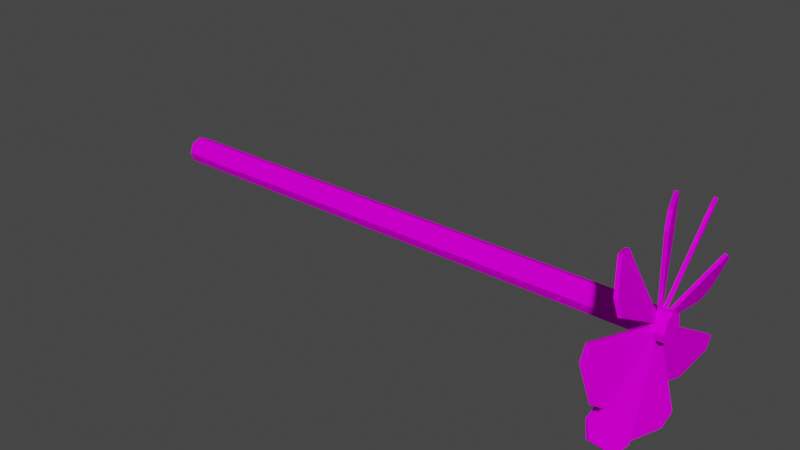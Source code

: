 # Source: ventilator.blend  (saved by Blender 2.90.8; exported with 4.5.12 LTS)
import bpy
from mathutils import Matrix  # noqa: F401  (used for matrix-valued properties, if any)

bpy.ops.wm.read_factory_settings(use_empty=True)
scene = bpy.context.scene
scene.name = 'Scene'

# ---- collections
col_collection = bpy.data.collections.new('Collection'); scene.collection.children.link(col_collection)

# ---- images (referenced by path relative to the original .blend; pixels are not part of the script)
import os
ASSET_DIR = os.environ.get("B2B_ASSET_DIR", "")  # directory of the original .blend (textures are referenced by path, not embedded)
HERE = os.path.dirname(os.path.abspath(__file__))  # packed textures are extracted next to this script under _unpacked/

def load_image(name, relpath, width, height, colorspace="sRGB"):
    """Load a texture the original file referenced (path relative to the .blend, or extracted next to this script)."""
    p = next((c for c in (os.path.join(HERE, relpath), os.path.join(ASSET_DIR, relpath)) if relpath and os.path.exists(c)), "")
    if p:
        img = bpy.data.images.load(p, check_existing=True)
        img.name = name
    else:  # same state as the original file: an image datablock whose file is absent (Cycles renders it pink)
        img = bpy.data.images.new(name, width, height)
        img.source = "FILE"
        img.filepath = "//" + (relpath or name)
    img.colorspace_settings.name = colorspace
    return img
img_dirtymetal_jpg_001 = load_image('dirtymetal.jpg.001', 'dirtymetal.jpg', 1024, 1024, 'sRGB')

# ---- materials (node trees are filled in below, after node groups)
mat_drawnmesh0 = bpy.data.materials.new('drawnmesh0')
mat_drawnmesh0.use_transparent_shadow = False
mat_drawnmesh0.diffuse_color = (0.7529, 0.7529, 0.7529, 1.0)
mat_drawnmesh0.roughness = 0.7892
mat_drawnmesh0.specular_intensity = 0.0

# ---- material node trees
mat_drawnmesh0.use_nodes = True; mat_drawnmesh0.node_tree.nodes.clear()
_N = mat_drawnmesh0.node_tree.nodes; _L = mat_drawnmesh0.node_tree.links
n0 = _N.new('ShaderNodeBsdfPrincipled'); n0.name = 'Principled BSDF'; n0.location = (10, 300)
n0.distribution = 'GGX'
n0.subsurface_method = 'BURLEY'
n0.inputs[2].default_value = 0.7892
n0.inputs[3].default_value = 1.45
n0.inputs[13].default_value = 0.0
n0.inputs[27].default_value = (0.0, 0.0, 0.0, 1.0)
n0.inputs[28].default_value = 1.0
n1 = _N.new('ShaderNodeOutputMaterial'); n1.name = 'Material Output'; n1.location = (300, 300)
n2 = _N.new('ShaderNodeTexImage'); n2.name = 'Image Texture'; n2.location = (-300, 600)
n2.image = img_dirtymetal_jpg_001
_L.new(n0.outputs[0], n1.inputs[0])
_L.new(n2.outputs[0], n0.inputs[0])
n1.is_active_output = True

# ---- world
world_world = bpy.data.worlds.new('World'); scene.world = world_world
world_world.use_nodes = True; world_world.node_tree.nodes.clear()
_N = world_world.node_tree.nodes; _L = world_world.node_tree.links
n0 = _N.new('ShaderNodeOutputWorld'); n0.name = 'World Output'; n0.location = (300, 300)
n1 = _N.new('ShaderNodeBackground'); n1.name = 'Background'; n1.location = (10, 300)
n1.inputs[0].default_value = (0.05088, 0.05088, 0.05088, 1.0)
_L.new(n1.outputs[0], n0.inputs[0])
n0.is_active_output = True
world_world.color = (0.05088, 0.05088, 0.05088)
world_world.use_sun_shadow = False
world_world.sun_shadow_jitter_overblur = 0.0

# ---- meshes
me_fan_opt = bpy.data.meshes.new('fan_opt')
me_fan_opt.from_pydata([(-656.0, -11.31, 11.31), (-656.0, -11.31, -11.31), (-656.0, -16.0, 0.0), (-656.0, -6.104e-05, 16.0), (-656.0, 11.31, 11.31), (-656.0, 16.0, 0.0), (-656.0, 11.31, -11.31), (-656.0, -6.104e-05, -16.0), (0.0, 16.0, 0.0), (0.0, -6.104e-05, -16.0), (0.0, 11.31, -11.31), (0.0, 11.31, 11.31), (0.0, -6.104e-05, 16.0), (0.0, -11.31, 11.31), (0.0, -16.0, 0.0), (0.0, -11.31, -11.31), (-26.82, -112.0, 29.39), (-9.039, -128.0, -19.48), (-22.72, -128.0, 18.11), (-17.25, -12.0, 3.075), (-14.51, -12.0, -4.443), (-4.935, -112.0, -30.75), (-13.49, -12.0, 4.443), (-1.176, -112.0, -29.39), (-10.75, -12.0, -3.075), (-23.07, -112.0, 30.75), (-18.96, -128.0, 19.48), (-5.28, -128.0, -18.11), (-26.82, 112.0, -29.39), (-9.039, 128.0, 19.48), (-22.72, 128.0, -18.11), (-17.25, 12.0, -3.075), (-14.51, 12.0, 4.443), (-4.935, 112.0, 30.75), (-13.49, 12.0, -4.443), (-1.176, 112.0, 29.39), (-10.75, 12.0, 3.075), (-23.07, 112.0, -30.75), (-18.96, 128.0, -19.48), (-5.28, 128.0, 18.11), (-26.82, 29.39, 112.0), (-9.039, -19.48, 128.0), (-22.72, 18.11, 128.0), (-17.25, 3.075, 12.0), (-14.51, -4.443, 12.0), (-4.935, -30.75, 112.0), (-13.49, 4.443, 12.0), (-1.176, -29.39, 112.0), (-10.75, -3.075, 12.0), (-23.07, 30.75, 112.0), (-18.96, 19.48, 128.0), (-5.28, -18.11, 128.0), (-26.82, -29.39, -112.0), (-9.039, 19.48, -128.0), (-22.72, -18.11, -128.0), (-17.25, -3.075, -12.0), (-14.51, 4.443, -12.0), (-4.935, 30.75, -112.0), (-13.49, -4.443, -12.0), (-1.176, 29.39, -112.0), (-10.75, 3.075, -12.0), (-23.07, -30.75, -112.0), (-18.96, -19.48, -128.0), (-5.28, 18.11, -128.0), (-26.82, -58.42, 99.98), (-9.039, -104.3, 76.74), (-22.72, -77.7, 103.3), (-17.25, -6.311, 10.66), (-14.51, -11.63, 5.344), (-4.935, -100.9, 57.45), (-13.49, -5.344, 11.63), (-1.176, -99.98, 58.42), (-10.75, -10.66, 6.311), (-23.07, -57.45, 100.9), (-18.96, -76.74, 104.3), (-5.28, -103.3, 77.7), (-26.82, 58.42, -99.98), (-9.039, 104.3, -76.74), (-22.72, 77.7, -103.3), (-17.25, 6.311, -10.66), (-14.51, 11.63, -5.344), (-4.935, 100.9, -57.45), (-13.49, 5.344, -11.63), (-1.176, 99.98, -58.42), (-10.75, 10.66, -6.311), (-23.07, 57.45, -100.9), (-18.96, 76.74, -104.3), (-5.28, 103.3, -77.7), (-26.82, 99.98, 58.42), (-9.039, 76.74, 104.3), (-22.72, 103.3, 77.7), (-17.25, 10.66, 6.311), (-14.51, 5.344, 11.63), (-4.935, 57.45, 100.9), (-13.49, 11.63, 5.344), (-1.176, 58.42, 99.98), (-10.75, 6.311, 10.66), (-23.07, 100.9, 57.45), (-18.96, 104.3, 76.74), (-5.28, 77.7, 103.3), (-26.82, -99.98, -58.42), (-9.039, -76.74, -104.3), (-22.72, -103.3, -77.7), (-17.25, -10.66, -6.311), (-14.51, -5.344, -11.63), (-4.935, -57.45, -100.9), (-13.49, -11.63, -5.344), (-1.176, -58.42, -99.98), (-10.75, -6.311, -10.66), (-23.07, -100.9, -57.45), (-18.96, -104.3, -76.74), (-5.28, -77.7, -103.3)], [], [(0, 1, 2), (3, 1, 0), (4, 1, 3), (5, 1, 4), (6, 1, 5), (7, 1, 6), (8, 9, 10), (11, 9, 8), (12, 9, 11), (13, 9, 12), (14, 9, 13), (15, 9, 14), (10, 7, 6), (9, 7, 10), (8, 6, 5), (10, 6, 8), (11, 5, 4), (8, 5, 11), (12, 4, 3), (11, 4, 12), (13, 3, 0), (12, 3, 13), (14, 0, 2), (13, 0, 14), (15, 2, 1), (14, 2, 15), (9, 1, 7), (15, 1, 9), (16, 17, 18), (19, 17, 16), (20, 17, 19), (21, 17, 20), (22, 23, 24), (25, 23, 22), (26, 23, 25), (27, 23, 26), (24, 21, 20), (23, 21, 24), (22, 20, 19), (24, 20, 22), (25, 19, 16), (22, 19, 25), (26, 16, 18), (25, 16, 26), (27, 18, 17), (26, 18, 27), (23, 17, 21), (27, 17, 23), (28, 29, 30), (31, 29, 28), (32, 29, 31), (33, 29, 32), (34, 35, 36), (37, 35, 34), (38, 35, 37), (39, 35, 38), (36, 33, 32), (35, 33, 36), (34, 32, 31), (36, 32, 34), (37, 31, 28), (34, 31, 37), (38, 28, 30), (37, 28, 38), (39, 30, 29), (38, 30, 39), (35, 29, 33), (39, 29, 35), (40, 41, 42), (43, 41, 40), (44, 41, 43), (45, 41, 44), (46, 47, 48), (49, 47, 46), (50, 47, 49), (51, 47, 50), (48, 45, 44), (47, 45, 48), (46, 44, 43), (48, 44, 46), (49, 43, 40), (46, 43, 49), (50, 40, 42), (49, 40, 50), (51, 42, 41), (50, 42, 51), (47, 41, 45), (51, 41, 47), (52, 53, 54), (55, 53, 52), (56, 53, 55), (57, 53, 56), (58, 59, 60), (61, 59, 58), (62, 59, 61), (63, 59, 62), (60, 57, 56), (59, 57, 60), (58, 56, 55), (60, 56, 58), (61, 55, 52), (58, 55, 61), (62, 52, 54), (61, 52, 62), (63, 54, 53), (62, 54, 63), (59, 53, 57), (63, 53, 59), (64, 65, 66), (67, 65, 64), (68, 65, 67), (69, 65, 68), (70, 71, 72), (73, 71, 70), (74, 71, 73), (75, 71, 74), (72, 69, 68), (71, 69, 72), (70, 68, 67), (72, 68, 70), (73, 67, 64), (70, 67, 73), (74, 64, 66), (73, 64, 74), (75, 66, 65), (74, 66, 75), (71, 65, 69), (75, 65, 71), (76, 77, 78), (79, 77, 76), (80, 77, 79), (81, 77, 80), (82, 83, 84), (85, 83, 82), (86, 83, 85), (87, 83, 86), (84, 81, 80), (83, 81, 84), (82, 80, 79), (84, 80, 82), (85, 79, 76), (82, 79, 85), (86, 76, 78), (85, 76, 86), (87, 78, 77), (86, 78, 87), (83, 77, 81), (87, 77, 83), (88, 89, 90), (91, 89, 88), (92, 89, 91), (93, 89, 92), (94, 95, 96), (97, 95, 94), (98, 95, 97), (99, 95, 98), (96, 93, 92), (95, 93, 96), (94, 92, 91), (96, 92, 94), (97, 91, 88), (94, 91, 97), (98, 88, 90), (97, 88, 98), (99, 90, 89), (98, 90, 99), (95, 89, 93), (99, 89, 95), (100, 101, 102), (103, 101, 100), (104, 101, 103), (105, 101, 104), (106, 107, 108), (109, 107, 106), (110, 107, 109), (111, 107, 110), (108, 105, 104), (107, 105, 108), (106, 104, 103), (108, 104, 106), (109, 103, 100), (106, 103, 109), (110, 100, 102), (109, 100, 110), (111, 102, 101), (110, 102, 111), (107, 101, 105), (111, 101, 107)])
me_fan_opt.polygons.foreach_set('use_smooth', [True] * 188)
_k = set([(0, 2), (0, 3), (0, 13), (1, 2), (1, 7), (1, 15), (2, 14), (3, 4), (3, 12), (4, 5), (4, 11), (5, 6), (5, 8), (6, 7), (6, 10), (7, 9), (8, 10), (8, 11), (9, 10), (9, 15), (11, 12), (12, 13), (13, 14), (14, 15), (16, 18), (16, 19), (16, 25), (17, 18), (17, 21), (17, 27), (18, 26), (19, 20), (19, 22), (20, 21), (20, 24), (21, 23), (22, 24), (22, 25), (23, 24), (23, 27), (25, 26), (26, 27), (28, 30), (28, 31), (28, 37), (29, 30), (29, 33), (29, 39), (30, 38), (31, 32), (31, 34), (32, 33), (32, 36), (33, 35), (34, 36), (34, 37), (35, 36), (35, 39), (37, 38), (38, 39), (40, 42), (40, 43), (40, 49), (41, 42), (41, 45), (41, 51), (42, 50), (43, 44), (43, 46), (44, 45), (44, 48), (45, 47), (46, 48), (46, 49), (47, 48), (47, 51), (49, 50), (50, 51), (52, 54), (52, 55), (52, 61), (53, 54), (53, 57), (53, 63), (54, 62), (55, 56), (55, 58), (56, 57), (56, 60), (57, 59), (58, 60), (58, 61), (59, 60), (59, 63), (61, 62), (62, 63), (64, 66), (64, 67), (64, 73), (65, 66), (65, 69), (65, 75), (66, 74), (67, 68), (67, 70), (68, 69), (68, 72), (69, 71), (70, 72), (70, 73), (71, 72), (71, 75), (73, 74), (74, 75), (76, 78), (76, 79), (76, 85), (77, 78), (77, 81), (77, 87), (78, 86), (79, 80), (79, 82), (80, 81), (80, 84), (81, 83), (82, 84), (82, 85), (83, 84), (83, 87), (85, 86), (86, 87), (88, 90), (88, 91), (88, 97), (89, 90), (89, 93), (89, 99), (90, 98), (91, 92), (91, 94), (92, 93), (92, 96), (93, 95), (94, 96), (94, 97), (95, 96), (95, 99), (97, 98), (98, 99), (100, 102), (100, 103), (100, 109), (101, 102), (101, 105), (101, 111), (102, 110), (103, 104), (103, 106), (104, 105), (104, 108), (105, 107), (106, 108), (106, 109), (107, 108), (107, 111), (109, 110), (110, 111)])
me_fan_opt.attributes.new('sharp_edge', 'BOOLEAN', 'EDGE').data.foreach_set('value', [ (min(e.vertices), max(e.vertices)) in _k for e in me_fan_opt.edges])
_uv = me_fan_opt.uv_layers.new(name='UVMap')
_uv.uv.foreach_set('vector', [-0.0221, 1.009, 0.0221, 1.009, 0.0, 1.0, -0.03125, 1.031, 0.0221, 1.009, -0.0221, 1.009, -0.0221, 1.053, 0.0221, 1.009, -0.03125, 1.031, 0.0, 1.062, 0.0221, 1.009, -0.0221, 1.053, 0.0221, 1.053, 0.0221, 1.009, 0.0, 1.062, 0.03125, 1.031, 0.0221, 1.009, 0.0221, 1.053, 0.0, 1.062, 0.03125, 1.031, 0.0221, 1.053, -0.0221, 1.053, 0.03125, 1.031, 0.0, 1.062, -0.03125, 1.031, 0.03125, 1.031, -0.0221, 1.053, -0.0221, 1.009, 0.03125, 1.031, -0.03125, 1.031, 0.0, 1.0, 0.03125, 1.031, -0.0221, 1.009, 0.0221, 1.009, 0.03125, 1.031, 0.0, 1.0, -0.4844, 1.053, -1.766, 1.031, -1.766, 1.053, -0.4844, 1.031, -1.766, 1.031, -0.4844, 1.053, -0.4844, 0.0, -1.766, 0.0221, -1.766, 0.0, -0.4844, 0.0221, -1.766, 0.0221, -0.4844, 0.0, -0.4844, -0.0221, -1.766, 0.0, -1.766, -0.0221, -0.4844, 0.0, -1.766, 0.0, -0.4844, -0.0221, -0.4844, 1.031, -1.766, 1.053, -1.766, 1.031, -0.4844, 1.053, -1.766, 1.053, -0.4844, 1.031, -0.4844, 1.009, -1.766, 1.031, -1.766, 1.009, -0.4844, 1.031, -1.766, 1.031, -0.4844, 1.009, -0.4844, 0.0, -1.766, -0.0221, -1.766, 0.0, -0.4844, -0.0221, -1.766, -0.0221, -0.4844, 0.0, -0.4844, 0.0221, -1.766, 0.0, -1.766, 0.0221, -0.4844, 0.0, -1.766, 0.0, -0.4844, 0.0221, -0.4844, 1.031, -1.766, 1.009, -1.766, 1.031, -0.4844, 1.009, -1.766, 1.009, -0.4844, 1.031, -0.05739, 0.8125, 0.03804, 0.7812, -0.03537, 0.7812, -0.006005, 1.008, 0.03804, 0.7812, -0.05739, 0.8125, 0.008677, 1.008, 0.03804, 0.7812, -0.006005, 1.008, 0.06007, 0.8125, 0.03804, 0.7812, 0.008677, 1.008, -0.008677, 1.008, 0.05739, 0.8125, 0.006005, 1.008, -0.06007, 0.8125, 0.05739, 0.8125, -0.008677, 1.008, -0.03804, 0.7812, 0.05739, 0.8125, -0.06007, 0.8125, 0.03537, 0.7812, 0.05739, 0.8125, -0.03804, 0.7812, -0.5054, 1.008, -0.494, 0.8125, -0.5127, 1.008, -0.4867, 0.8125, -0.494, 0.8125, -0.5054, 1.008, -0.5107, -0.008677, -0.5127, 0.008677, -0.5181, -0.006005, -0.5054, 0.006005, -0.5127, 0.008677, -0.5107, -0.008677, -0.5294, 0.8125, -0.5181, 1.008, -0.5368, 0.8125, -0.5107, 1.008, -0.5181, 1.008, -0.5294, 0.8125, -0.5214, 0.7812, -0.5368, 0.8125, -0.5288, 0.7812, -0.5294, 0.8125, -0.5368, 0.8125, -0.5214, 0.7812, -0.4947, 0.03537, -0.5288, -0.03537, -0.502, 0.03804, -0.5214, -0.03804, -0.5288, -0.03537, -0.4947, 0.03537, -0.4867, 0.8125, -0.502, 0.7812, -0.494, 0.8125, -0.4947, 0.7812, -0.502, 0.7812, -0.4867, 0.8125, 0.05739, 1.25, -0.03804, 1.281, 0.03537, 1.281, 0.006005, 1.055, -0.03804, 1.281, 0.05739, 1.25, -0.008677, 1.055, -0.03804, 1.281, 0.006005, 1.055, -0.06007, 1.25, -0.03804, 1.281, -0.008677, 1.055, 0.008677, 1.055, -0.05739, 1.25, -0.006005, 1.055, 0.06007, 1.25, -0.05739, 1.25, 0.008677, 1.055, 0.03804, 1.281, -0.05739, 1.25, 0.06007, 1.25, -0.03537, 1.281, -0.05739, 1.25, 0.03804, 1.281, -0.5054, 1.055, -0.494, 1.25, -0.5127, 1.055, -0.4867, 1.25, -0.494, 1.25, -0.5054, 1.055, -0.5107, 0.008677, -0.5127, -0.008677, -0.5181, 0.006005, -0.5054, -0.006005, -0.5127, -0.008677, -0.5107, 0.008677, -0.5294, 1.25, -0.5181, 1.055, -0.5368, 1.25, -0.5107, 1.055, -0.5181, 1.055, -0.5294, 1.25, -0.5214, 1.281, -0.5368, 1.25, -0.5288, 1.281, -0.5294, 1.25, -0.5368, 1.25, -0.5214, 1.281, -0.4947, -0.03537, -0.5288, 0.03537, -0.502, -0.03804, -0.5214, 0.03804, -0.5288, 0.03537, -0.4947, -0.03537, -0.4867, 1.25, -0.502, 1.281, -0.494, 1.25, -0.4947, 1.281, -0.502, 1.281, -0.4867, 1.25, -0.2188, 1.089, -0.25, 0.9932, -0.25, 1.067, -0.02344, 1.037, -0.25, 0.9932, -0.2188, 1.089, -0.02344, 1.023, -0.25, 0.9932, -0.02344, 1.037, -0.2188, 0.9712, -0.25, 0.9932, -0.02344, 1.023, -0.02344, 1.04, -0.2188, 0.9739, -0.02344, 1.025, -0.2188, 1.091, -0.2188, 0.9739, -0.02344, 1.04, -0.25, 1.069, -0.2188, 0.9739, -0.2188, 1.091, -0.25, 0.9959, -0.2188, 0.9739, -0.25, 1.069, -0.5054, -0.02344, -0.494, -0.2188, -0.5127, -0.02344, -0.4867, -0.2188, -0.494, -0.2188, -0.5054, -0.02344, -0.5107, 1.04, -0.5127, 1.023, -0.5181, 1.037, -0.5054, 1.025, -0.5127, 1.023, -0.5107, 1.04, -0.5294, -0.2188, -0.5181, -0.02344, -0.5368, -0.2188, -0.5107, -0.02344, -0.5181, -0.02344, -0.5294, -0.2188, -0.5214, -0.25, -0.5368, -0.2188, -0.5288, -0.25, -0.5294, -0.2188, -0.5368, -0.2188, -0.5214, -0.25, -0.4947, 0.9959, -0.5288, 1.067, -0.502, 0.9932, -0.5214, 1.069, -0.5288, 1.067, -0.4947, 0.9959, -0.4867, -0.2188, -0.502, -0.25, -0.494, -0.2188, -0.4947, -0.25, -0.502, -0.25, -0.4867, -0.2188, 0.2188, 0.9739, 0.25, 1.069, 0.25, 0.9959, 0.02344, 1.025, 0.25, 1.069, 0.2188, 0.9739, 0.02344, 1.04, 0.25, 1.069, 0.02344, 1.025, 0.2188, 1.091, 0.25, 1.069, 0.02344, 1.04, 0.02344, 1.023, 0.2188, 1.089, 0.02344, 1.037, 0.2188, 0.9712, 0.2188, 1.089, 0.02344, 1.023, 0.25, 0.9932, 0.2188, 1.089, 0.2188, 0.9712, 0.25, 1.067, 0.2188, 1.089, 0.25, 0.9932, -0.5054, 0.02344, -0.494, 0.2188, -0.5127, 0.02344, -0.4867, 0.2188, -0.494, 0.2188, -0.5054, 0.02344, -0.5107, 1.023, -0.5127, 1.04, -0.5181, 1.025, -0.5054, 1.037, -0.5127, 1.04, -0.5107, 1.023, -0.5294, 0.2188, -0.5181, 0.02344, -0.5368, 0.2188, -0.5107, 0.02344, -0.5181, 0.02344, -0.5294, 0.2188, -0.5214, 0.25, -0.5368, 0.2188, -0.5288, 0.25, -0.5294, 0.2188, -0.5368, 0.2188, -0.5214, 0.25, -0.4947, 1.067, -0.5288, 0.9959, -0.502, 1.069, -0.5214, 0.9932, -0.5288, 0.9959, -0.4947, 1.067, -0.4867, 0.2188, -0.502, 0.25, -0.494, 0.2188, -0.4947, 0.25, -0.502, 0.25, -0.4867, 0.2188, -0.1953, 0.9172, -0.1499, 0.8276, -0.2018, 0.8795, -0.02082, 1.019, -0.1499, 0.8276, -0.1953, 0.9172, -0.01044, 1.009, -0.1499, 0.8276, -0.02082, 1.019, -0.1122, 0.8341, -0.1499, 0.8276, -0.01044, 1.009, -0.02271, 1.021, -0.1141, 0.836, -0.01233, 1.01, -0.1972, 0.919, -0.1141, 0.836, -0.02271, 1.021, -0.2037, 0.8814, -0.1141, 0.836, -0.1972, 0.919, -0.1518, 0.8295, -0.1141, 0.836, -0.2037, 0.8814, -0.5054, 1.01, -0.494, 0.8341, -0.5127, 1.009, -0.4867, 0.836, -0.494, 0.8341, -0.5054, 1.01, -0.5107, -0.02271, -0.5127, -0.01044, -0.5181, -0.02082, -0.5054, -0.01233, -0.5127, -0.01044, -0.5107, -0.02271, -0.5294, -0.1972, -0.5181, -0.02082, -0.5368, -0.1953, -0.5107, -0.02271, -0.5181, -0.02082, -0.5294, -0.1972, -0.5214, 0.8814, -0.5368, 0.9172, -0.5288, 0.8795, -0.5294, 0.919, -0.5368, 0.9172, -0.5214, 0.8814, -0.4947, 0.8295, -0.5288, 0.8795, -0.502, 0.8276, -0.5214, 0.8814, -0.5288, 0.8795, -0.4947, 0.8295, -0.4867, -0.1141, -0.502, -0.1499, -0.494, -0.1122, -0.4947, -0.1518, -0.502, -0.1499, -0.4867, -0.1141, 0.1953, 1.145, 0.1499, 1.235, 0.2018, 1.183, 0.02082, 1.044, 0.1499, 1.235, 0.1953, 1.145, 0.01044, 1.054, 0.1499, 1.235, 0.02082, 1.044, 0.1122, 1.228, 0.1499, 1.235, 0.01044, 1.054, 0.02271, 1.042, 0.1141, 1.227, 0.01233, 1.052, 0.1972, 1.143, 0.1141, 1.227, 0.02271, 1.042, 0.2037, 1.181, 0.1141, 1.227, 0.1972, 1.143, 0.1518, 1.233, 0.1141, 1.227, 0.2037, 1.181, -0.5054, 1.052, -0.494, 1.228, -0.5127, 1.054, -0.4867, 1.227, -0.494, 1.228, -0.5054, 1.052, -0.5107, 0.02271, -0.5127, 0.01044, -0.5181, 0.02082, -0.5054, 0.01233, -0.5127, 0.01044, -0.5107, 0.02271, -0.5294, 0.1972, -0.5181, 0.02082, -0.5368, 0.1953, -0.5107, 0.02271, -0.5181, 0.02082, -0.5294, 0.1972, -0.5214, 1.181, -0.5368, 1.145, -0.5288, 1.183, -0.5294, 1.143, -0.5368, 1.145, -0.5214, 1.181, -0.4947, 1.233, -0.5288, 1.183, -0.502, 1.235, -0.5214, 1.181, -0.5288, 1.183, -0.4947, 1.233, -0.4867, 0.1141, -0.502, 0.1499, -0.494, 0.1122, -0.4947, 0.1518, -0.502, 0.1499, -0.4867, 0.1141, -0.1141, 1.227, -0.2037, 1.181, -0.1518, 1.233, -0.01233, 1.052, -0.2037, 1.181, -0.1141, 1.227, -0.02271, 1.042, -0.2037, 1.181, -0.01233, 1.052, -0.1972, 1.143, -0.2037, 1.181, -0.02271, 1.042, -0.01044, 1.054, -0.1953, 1.145, -0.02082, 1.044, -0.1122, 1.228, -0.1953, 1.145, -0.01044, 1.054, -0.1499, 1.235, -0.1953, 1.145, -0.1122, 1.228, -0.2018, 1.183, -0.1953, 1.145, -0.1499, 1.235, -0.5054, -0.02082, -0.494, -0.1972, -0.5127, -0.02271, -0.4867, -0.1953, -0.494, -0.1972, -0.5054, -0.02082, -0.5107, -0.01044, -0.5127, -0.02271, -0.5181, -0.01233, -0.5054, -0.02082, -0.5127, -0.02271, -0.5107, -0.01044, -0.5294, 1.228, -0.5181, 1.052, -0.5368, 1.227, -0.5107, 1.054, -0.5181, 1.052, -0.5294, 1.228, -0.5214, -0.1499, -0.5368, -0.1141, -0.5288, -0.1518, -0.5294, -0.1122, -0.5368, -0.1141, -0.5214, -0.1499, -0.4947, -0.2018, -0.5288, -0.1518, -0.502, -0.2037, -0.5214, -0.1499, -0.5288, -0.1518, -0.4947, -0.2018, -0.4867, 1.145, -0.502, 1.181, -0.494, 1.143, -0.4947, 1.183, -0.502, 1.181, -0.4867, 1.145, 0.1141, 0.836, 0.2037, 0.8814, 0.1518, 0.8295, 0.01233, 1.01, 0.2037, 0.8814, 0.1141, 0.836, 0.02271, 1.021, 0.2037, 0.8814, 0.01233, 1.01, 0.1972, 0.919, 0.2037, 0.8814, 0.02271, 1.021, 0.01044, 1.009, 0.1953, 0.9172, 0.02082, 1.019, 0.1122, 0.8341, 0.1953, 0.9172, 0.01044, 1.009, 0.1499, 0.8276, 0.1953, 0.9172, 0.1122, 0.8341, 0.2018, 0.8795, 0.1953, 0.9172, 0.1499, 0.8276, -0.5054, 0.02082, -0.494, 0.1972, -0.5127, 0.02271, -0.4867, 0.1953, -0.494, 0.1972, -0.5054, 0.02082, -0.5107, 0.01044, -0.5127, 0.02271, -0.5181, 0.01233, -0.5054, 0.02082, -0.5127, 0.02271, -0.5107, 0.01044, -0.5294, 0.8341, -0.5181, 1.01, -0.5368, 0.836, -0.5107, 1.009, -0.5181, 1.01, -0.5294, 0.8341, -0.5214, 0.1499, -0.5368, 0.1141, -0.5288, 0.1518, -0.5294, 0.1122, -0.5368, 0.1141, -0.5214, 0.1499, -0.4947, 0.8795, -0.5288, 0.8295, -0.502, 0.8814, -0.5214, 0.8276, -0.5288, 0.8295, -0.4947, 0.8795, -0.4867, 0.9172, -0.502, 0.8814, -0.494, 0.919, -0.4947, 0.8795, -0.502, 0.8814, -0.4867, 0.9172])
me_fan_opt.materials.append(mat_drawnmesh0)
me_fan_opt.use_remesh_fix_poles = True
me_fan_opt.use_remesh_preserve_attributes = False
me_fan_opt.use_mirror_vertex_groups = False
me_fan_opt.update()
me_fan_opt.normals_split_custom_set([tuple(v) for v in zip(*[iter([-1.0, 0.0, 0.0, -1.0, 0.0, 0.0, -1.0, 0.0, 0.0, -1.0, 0.0, 0.0, -1.0, 0.0, 0.0, -1.0, 0.0, 0.0, -1.0, 0.0, 0.0, -1.0, 0.0, 0.0, -1.0, 0.0, 0.0, -1.0, 0.0, 0.0, -1.0, 0.0, 0.0, -1.0, 0.0, 0.0, -1.0, 0.0, 0.0, -1.0, 0.0, 0.0, -1.0, 0.0, 0.0, -1.0, 0.0, 0.0, -1.0, 0.0, 0.0, -1.0, 0.0, 0.0, 1.0, 0.0, 0.0, 1.0, 0.0, 0.0, 1.0, 0.0, 0.0, 1.0, 0.0, 0.0, 1.0, 0.0, 0.0, 1.0, 0.0, 0.0, 1.0, 0.0, 0.0, 1.0, 0.0, 0.0, 1.0, 0.0, 0.0, 1.0, 0.0, 0.0, 1.0, 0.0, 0.0, 1.0, 0.0, 0.0, 1.0, 0.0, 0.0, 1.0, 0.0, 0.0, 1.0, 0.0, 0.0, 1.0, 0.0, 0.0, 1.0, 0.0, 0.0, 1.0, 0.0, 0.0, 0.0, 0.3827, -0.9239, 0.0, 0.3827, -0.9239, 0.0, 0.3827, -0.9239, 0.0, 0.3827, -0.9239, 0.0, 0.3827, -0.9239, 0.0, 0.3827, -0.9239, 0.0, 0.9239, -0.3827, 0.0, 0.9239, -0.3827, 0.0, 0.9239, -0.3827, 0.0, 0.9239, -0.3827, 0.0, 0.9239, -0.3827, 0.0, 0.9239, -0.3827, 0.0, 0.9239, 0.3827, 0.0, 0.9239, 0.3827, 0.0, 0.9239, 0.3827, 0.0, 0.9239, 0.3827, 0.0, 0.9239, 0.3827, 0.0, 0.9239, 0.3827, 0.0, 0.3827, 0.9239, 0.0, 0.3827, 0.9239, 0.0, 0.3827, 0.9239, 0.0, 0.3827, 0.9239, 0.0, 0.3827, 0.9239, 0.0, 0.3827, 0.9239, 0.0, -0.3827, 0.9239, 0.0, -0.3827, 0.9239, 0.0, -0.3827, 0.9239, 0.0, -0.3827, 0.9239, 0.0, -0.3827, 0.9239, 0.0, -0.3827, 0.9239, 0.0, -0.9239, 0.3827, 0.0, -0.9239, 0.3827, 0.0, -0.9239, 0.3827, 0.0, -0.9239, 0.3827, 0.0, -0.9239, 0.3827, 0.0, -0.9239, 0.3827, 0.0, -0.9239, -0.3827, 0.0, -0.9239, -0.3827, 0.0, -0.9239, -0.3827, 0.0, -0.9239, -0.3827, 0.0, -0.9239, -0.3827, 0.0, -0.9239, -0.3827, 0.0, -0.3827, -0.9239, 0.0, -0.3827, -0.9239, 0.0, -0.3827, -0.9239, 0.0, -0.3827, -0.9239, 0.0, -0.3827, -0.9239, 0.0, -0.3827, -0.9239, -0.9397, 4.453e-07, -0.342, -0.9397, 3.208e-07, -0.342, -0.9397, 2.289e-06, -0.342, -0.9397, 5.124e-07, -0.342, -0.9397, 3.208e-07, -0.342, -0.9397, 4.453e-07, -0.342, -0.9397, 7.57e-07, -0.342, -0.9397, 3.208e-07, -0.342, -0.9397, 5.124e-07, -0.342, -0.9397, 3.518e-07, -0.342, -0.9397, 3.208e-07, -0.342, -0.9397, 7.57e-07, -0.342, 0.9397, -7.987e-07, 0.342, 0.9397, -3.379e-07, 0.342, 0.9397, -1.411e-06, 0.342, 0.9397, -4.536e-07, 0.342, 0.9397, -3.379e-07, 0.342, 0.9397, -7.987e-07, 0.342, 0.9397, -1.585e-06, 0.342, 0.9397, -3.379e-07, 0.342, 0.9397, -4.536e-07, 0.342, 0.9397, -1.049e-06, 0.342, 0.9397, -3.379e-07, 0.342, 0.9397, -1.585e-06, 0.342, 0.3294, 0.2696, -0.9049, 0.3294, 0.2696, -0.9049, 0.3294, 0.2696, -0.9049, 0.3294, 0.2696, -0.9049, 0.3294, 0.2696, -0.9049, 0.3294, 0.2696, -0.9049, 0.0, 1.0, 0.0, 0.0, 1.0, 0.0, 0.0, 1.0, 0.0, 0.0, 1.0, 0.0, 0.0, 1.0, 0.0, 0.0, 1.0, 0.0, -0.3294, 0.2696, 0.9049, -0.3294, 0.2696, 0.9049, -0.3294, 0.2696, 0.9049, -0.3294, 0.2696, 0.9049, -0.3294, 0.2696, 0.9049, -0.3294, 0.2696, 0.9049, -0.2736, -0.6, 0.7518, -0.2736, -0.6, 0.7518, -0.2736, -0.6, 0.7518, -0.2736, -0.6, 0.7518, -0.2736, -0.6, 0.7518, -0.2736, -0.6, 0.7518, 0.0, -1.0, 0.0, 0.0, -1.0, 0.0, 0.0, -1.0, 0.0, 0.0, -1.0, 0.0, 0.0, -1.0, 0.0, 0.0, -1.0, 0.0, 0.2736, -0.6, -0.7518, 0.2736, -0.6, -0.7518, 0.2736, -0.6, -0.7518, 0.2736, -0.6, -0.7518, 0.2736, -0.6, -0.7518, 0.2736, -0.6, -0.7518, -0.9397, -4.143e-07, 0.342, -0.9397, -2.915e-07, 0.342, -0.9397, -2.289e-06, 0.342, -0.9397, -4.524e-07, 0.342, -0.9397, -2.915e-07, 0.342, -0.9397, -4.143e-07, 0.342, -0.9397, -6.947e-07, 0.342, -0.9397, -2.915e-07, 0.342, -0.9397, -4.524e-07, 0.342, -0.9397, -3.333e-07, 0.342, -0.9397, -2.915e-07, 0.342, -0.9397, -6.947e-07, 0.342, 0.9397, 7.622e-07, -0.342, 0.9397, 3.183e-07, -0.342, 0.9397, 1.373e-06, -0.342, 0.9397, 4.341e-07, -0.342, 0.9397, 3.183e-07, -0.342, 0.9397, 7.622e-07, -0.342, 0.9397, 1.585e-06, -0.342, 0.9397, 3.183e-07, -0.342, 0.9397, 4.341e-07, -0.342, 0.9397, 1.049e-06, -0.342, 0.9397, 3.183e-07, -0.342, 0.9397, 1.585e-06, -0.342, 0.3294, -0.2696, 0.9049, 0.3294, -0.2696, 0.9049, 0.3294, -0.2696, 0.9049, 0.3294, -0.2696, 0.9049, 0.3294, -0.2696, 0.9049, 0.3294, -0.2696, 0.9049, 0.0, -1.0, 0.0, 0.0, -1.0, 0.0, 0.0, -1.0, 0.0, 0.0, -1.0, 0.0, 0.0, -1.0, 0.0, 0.0, -1.0, 0.0, -0.3294, -0.2696, -0.9049, -0.3294, -0.2696, -0.9049, -0.3294, -0.2696, -0.9049, -0.3294, -0.2696, -0.9049, -0.3294, -0.2696, -0.9049, -0.3294, -0.2696, -0.9049, -0.2736, 0.6, -0.7518, -0.2736, 0.6, -0.7518, -0.2736, 0.6, -0.7518, -0.2736, 0.6, -0.7518, -0.2736, 0.6, -0.7518, -0.2736, 0.6, -0.7518, 0.0, 1.0, 0.0, 0.0, 1.0, 0.0, 0.0, 1.0, 0.0, 0.0, 1.0, 0.0, 0.0, 1.0, 0.0, 0.0, 1.0, 0.0, 0.2736, 0.6, 0.7518, 0.2736, 0.6, 0.7518, 0.2736, 0.6, 0.7518, 0.2736, 0.6, 0.7518, 0.2736, 0.6, 0.7518, 0.2736, 0.6, 0.7518, -0.9397, -0.342, -3.831e-07, -0.9397, -0.342, -2.896e-07, -0.9397, -0.342, -2.247e-06, -0.9397, -0.342, -6.161e-07, -0.9397, -0.342, -2.896e-07, -0.9397, -0.342, -3.831e-07, -0.9397, -0.342, -9.1e-07, -0.9397, -0.342, -2.896e-07, -0.9397, -0.342, -6.161e-07, -0.9397, -0.342, -3.611e-07, -0.9397, -0.342, -2.896e-07, -0.9397, -0.342, -9.1e-07, 0.9397, 0.342, 1.024e-06, 0.9397, 0.342, 3.351e-07, 0.9397, 0.342, 1.755e-06, 0.9397, 0.342, 4.837e-07, 0.9397, 0.342, 3.351e-07, 0.9397, 0.342, 1.024e-06, 0.9397, 0.342, 1.65e-06, 0.9397, 0.342, 3.351e-07, 0.9397, 0.342, 4.837e-07, 0.9397, 0.342, 9.775e-07, 0.9397, 0.342, 3.351e-07, 0.9397, 0.342, 1.65e-06, 0.3294, -0.9049, -0.2696, 0.3294, -0.9049, -0.2696, 0.3294, -0.9049, -0.2696, 0.3294, -0.9049, -0.2696, 0.3294, -0.9049, -0.2696, 0.3294, -0.9049, -0.2696, 0.0, 0.0, -1.0, 0.0, 0.0, -1.0, 0.0, 0.0, -1.0, 0.0, 0.0, -1.0, 0.0, 0.0, -1.0, 0.0, 0.0, -1.0, -0.3294, 0.9049, -0.2696, -0.3294, 0.9049, -0.2696, -0.3294, 0.9049, -0.2696, -0.3294, 0.9049, -0.2696, -0.3294, 0.9049, -0.2696, -0.3294, 0.9049, -0.2696, -0.2736, 0.7518, 0.6, -0.2736, 0.7518, 0.6, -0.2736, 0.7518, 0.6, -0.2736, 0.7518, 0.6, -0.2736, 0.7518, 0.6, -0.2736, 0.7518, 0.6, 0.0, 0.0, 1.0, 0.0, 0.0, 1.0, 0.0, 0.0, 1.0, 0.0, 0.0, 1.0, 0.0, 0.0, 1.0, 0.0, 0.0, 1.0, 0.2736, -0.7518, 0.6, 0.2736, -0.7518, 0.6, 0.2736, -0.7518, 0.6, 0.2736, -0.7518, 0.6, 0.2736, -0.7518, 0.6, 0.2736, -0.7518, 0.6, -0.9397, 0.342, 3.831e-07, -0.9397, 0.342, 2.896e-07, -0.9397, 0.342, 2.247e-06, -0.9397, 0.342, 6.161e-07, -0.9397, 0.342, 2.896e-07, -0.9397, 0.342, 3.831e-07, -0.9397, 0.342, 9.1e-07, -0.9397, 0.342, 2.896e-07, -0.9397, 0.342, 6.161e-07, -0.9397, 0.342, 3.611e-07, -0.9397, 0.342, 2.896e-07, -0.9397, 0.342, 9.1e-07, 0.9397, -0.342, -4.153e-07, 0.9397, -0.342, -3.053e-07, 0.9397, -0.342, -8.392e-07, 0.9397, -0.342, -4.837e-07, 0.9397, -0.342, -3.053e-07, 0.9397, -0.342, -4.153e-07, 0.9397, -0.342, -1.65e-06, 0.9397, -0.342, -3.053e-07, 0.9397, -0.342, -4.837e-07, 0.9397, -0.342, -9.775e-07, 0.9397, -0.342, -3.053e-07, 0.9397, -0.342, -1.65e-06, 0.3293, 0.9049, 0.2696, 0.3294, 0.9049, 0.2696, 0.3293, 0.9049, 0.2696, 0.3294, 0.9049, 0.2696, 0.3294, 0.9049, 0.2696, 0.3293, 0.9049, 0.2696, 0.0, 0.0, 1.0, 0.0, 0.0, 1.0, 0.0, 0.0, 1.0, 0.0, 0.0, 1.0, 0.0, 0.0, 1.0, 0.0, 0.0, 1.0, -0.3294, -0.9049, 0.2696, -0.3294, -0.9049, 0.2696, -0.3294, -0.9049, 0.2696, -0.3294, -0.9049, 0.2696, -0.3294, -0.9049, 0.2696, -0.3294, -0.9049, 0.2696, -0.2736, -0.7518, -0.6, -0.2736, -0.7518, -0.6, -0.2736, -0.7518, -0.6, -0.2736, -0.7518, -0.6, -0.2736, -0.7518, -0.6, -0.2736, -0.7518, -0.6, 0.0, 0.0, -1.0, 0.0, 0.0, -1.0, 0.0, 0.0, -1.0, 0.0, 0.0, -1.0, 0.0, 0.0, -1.0, 0.0, 0.0, -1.0, 0.2736, 0.7518, -0.6, 0.2736, 0.7518, -0.6, 0.2736, 0.7518, -0.6, 0.2736, 0.7518, -0.6, 0.2736, 0.7518, -0.6, 0.2736, 0.7518, -0.6, -0.9397, -0.2418, -0.2418, -0.9397, -0.2418, -0.2418, -0.9397, -0.2418, -0.2418, -0.9397, -0.2418, -0.2418, -0.9397, -0.2418, -0.2418, -0.9397, -0.2418, -0.2418, -0.9397, -0.2418, -0.2418, -0.9397, -0.2418, -0.2418, -0.9397, -0.2418, -0.2418, -0.9397, -0.2419, -0.2419, -0.9397, -0.2418, -0.2418, -0.9397, -0.2418, -0.2418, 0.9397, 0.2418, 0.2418, 0.9397, 0.2418, 0.2418, 0.9397, 0.2418, 0.2419, 0.9397, 0.2418, 0.2418, 0.9397, 0.2418, 0.2418, 0.9397, 0.2418, 0.2418, 0.9397, 0.2419, 0.2418, 0.9397, 0.2418, 0.2418, 0.9397, 0.2418, 0.2418, 0.9397, 0.2418, 0.2418, 0.9397, 0.2418, 0.2418, 0.9397, 0.2419, 0.2418, 0.3294, -0.4492, -0.8305, 0.3293, -0.4492, -0.8305, 0.3294, -0.4492, -0.8305, 0.3293, -0.4492, -0.8305, 0.3293, -0.4492, -0.8305, 0.3294, -0.4492, -0.8305, -1.688e-05, 0.7071, -0.7071, -1.053e-05, 0.7071, -0.7071, -2.146e-05, 0.7071, -0.7071, -5.96e-06, 0.7071, -0.7071, -1.053e-05, 0.7071, -0.7071, -1.688e-05, 0.7071, -0.7071, -0.3293, 0.8305, 0.4492, -0.3293, 0.8305, 0.4492, -0.3293, 0.8305, 0.4492, -0.3293, 0.8305, 0.4492, -0.3293, 0.8305, 0.4492, -0.3293, 0.8305, 0.4492, -0.2737, 0.1073, 0.9558, -0.2735, 0.1074, 0.9558, -0.2737, 0.1073, 0.9558, -0.2735, 0.1074, 0.9559, -0.2735, 0.1074, 0.9558, -0.2737, 0.1073, 0.9558, 7.974e-05, -0.7071, 0.7071, -8.279e-05, -0.7071, 0.7071, 9.155e-05, -0.7071, 0.7071, -9.46e-05, -0.7071, 0.7071, -8.279e-05, -0.7071, 0.7071, 7.974e-05, -0.7071, 0.7071, 0.2735, -0.9558, -0.1074, 0.2734, -0.9559, -0.1074, 0.2735, -0.9559, -0.1074, 0.2738, -0.9558, -0.1073, 0.2734, -0.9559, -0.1074, 0.2735, -0.9558, -0.1074, -0.9397, 0.2418, 0.2418, -0.9397, 0.2418, 0.2418, -0.9397, 0.2418, 0.2418, -0.9397, 0.2418, 0.2418, -0.9397, 0.2418, 0.2418, -0.9397, 0.2418, 0.2418, -0.9397, 0.2418, 0.2419, -0.9397, 0.2418, 0.2418, -0.9397, 0.2418, 0.2418, -0.9397, 0.2418, 0.2418, -0.9397, 0.2418, 0.2418, -0.9397, 0.2418, 0.2419, 0.9397, -0.2418, -0.2418, 0.9397, -0.2418, -0.2418, 0.9397, -0.2418, -0.2418, 0.9397, -0.2418, -0.2418, 0.9397, -0.2418, -0.2418, 0.9397, -0.2418, -0.2418, 0.9397, -0.2419, -0.2418, 0.9397, -0.2418, -0.2418, 0.9397, -0.2418, -0.2418, 0.9397, -0.2418, -0.2418, 0.9397, -0.2418, -0.2418, 0.9397, -0.2419, -0.2418, 0.3293, 0.4492, 0.8305, 0.3294, 0.4492, 0.8305, 0.3293, 0.4492, 0.8305, 0.3294, 0.4492, 0.8305, 0.3294, 0.4492, 0.8305, 0.3293, 0.4492, 0.8305, 3.132e-06, -0.7071, 0.7071, 1.046e-05, -0.7071, 0.7071, -2.146e-06, -0.7071, 0.7071, 1.574e-05, -0.7071, 0.7071, 1.046e-05, -0.7071, 0.7071, 3.132e-06, -0.7071, 0.7071, -0.3293, -0.8305, -0.4492, -0.3294, -0.8305, -0.4492, -0.3293, -0.8305, -0.4492, -0.3294, -0.8305, -0.4492, -0.3294, -0.8305, -0.4492, -0.3293, -0.8305, -0.4492, -0.2737, -0.1073, -0.9558, -0.2735, -0.1074, -0.9558, -0.2737, -0.1073, -0.9558, -0.2735, -0.1074, -0.9559, -0.2735, -0.1074, -0.9558, -0.2737, -0.1073, -0.9558, 7.877e-05, 0.7071, -0.7071, -9.708e-05, 0.7071, -0.7071, 9.155e-05, 0.7071, -0.7071, -0.0001099, 0.7071, -0.7071, -9.708e-05, 0.7071, -0.7071, 7.877e-05, 0.7071, -0.7071, 0.2737, 0.9558, 0.1073, 0.2737, 0.9558, 0.1073, 0.2737, 0.9558, 0.1073, 0.2738, 0.9558, 0.1073, 0.2737, 0.9558, 0.1073, 0.2737, 0.9558, 0.1073, -0.9397, -0.2418, 0.2418, -0.9397, -0.2418, 0.2418, -0.9397, -0.2418, 0.2418, -0.9397, -0.2418, 0.2418, -0.9397, -0.2418, 0.2418, -0.9397, -0.2418, 0.2418, -0.9397, -0.2419, 0.2418, -0.9397, -0.2418, 0.2418, -0.9397, -0.2418, 0.2418, -0.9397, -0.2419, 0.2419, -0.9397, -0.2418, 0.2418, -0.9397, -0.2419, 0.2418, 0.9397, 0.2418, -0.2418, 0.9397, 0.2418, -0.2418, 0.9397, 0.2419, -0.2418, 0.9397, 0.2418, -0.2418, 0.9397, 0.2418, -0.2418, 0.9397, 0.2418, -0.2418, 0.9397, 0.2418, -0.2418, 0.9397, 0.2418, -0.2418, 0.9397, 0.2418, -0.2418, 0.9397, 0.2418, -0.2418, 0.9397, 0.2418, -0.2418, 0.9397, 0.2418, -0.2418, 0.3294, -0.8305, 0.4492, 0.3293, -0.8305, 0.4492, 0.3294, -0.8305, 0.4492, 0.3293, -0.8305, 0.4492, 0.3293, -0.8305, 0.4492, 0.3294, -0.8305, 0.4492, 1.517e-06, -0.7071, -0.7071, 2.298e-06, -0.7071, -0.7071, 9.537e-07, -0.7071, -0.7071, 2.861e-06, -0.7071, -0.7071, 2.298e-06, -0.7071, -0.7071, 1.517e-06, -0.7071, -0.7071, -0.3294, 0.4492, -0.8305, -0.3294, 0.4492, -0.8305, -0.3294, 0.4492, -0.8305, -0.3294, 0.4492, -0.8305, -0.3294, 0.4492, -0.8305, -0.3294, 0.4492, -0.8305, -0.2737, 0.9558, -0.1073, -0.2737, 0.9558, -0.1073, -0.2738, 0.9558, -0.1073, -0.2737, 0.9558, -0.1073, -0.2737, 0.9558, -0.1073, -0.2737, 0.9558, -0.1073, 9.708e-05, 0.7071, 0.7071, -7.877e-05, 0.7071, 0.7071, 0.0001099, 0.7071, 0.7071, -9.155e-05, 0.7071, 0.7071, -7.877e-05, 0.7071, 0.7071, 9.708e-05, 0.7071, 0.7071, 0.2735, -0.1074, 0.9558, 0.2737, -0.1073, 0.9558, 0.2735, -0.1074, 0.9559, 0.2737, -0.1073, 0.9558, 0.2737, -0.1073, 0.9558, 0.2735, -0.1074, 0.9558, -0.9397, 0.2418, -0.2418, -0.9397, 0.2418, -0.2418, -0.9397, 0.2418, -0.2418, -0.9397, 0.2418, -0.2418, -0.9397, 0.2418, -0.2418, -0.9397, 0.2418, -0.2418, -0.9397, 0.2419, -0.2418, -0.9397, 0.2418, -0.2418, -0.9397, 0.2418, -0.2418, -0.9397, 0.2419, -0.2419, -0.9397, 0.2418, -0.2418, -0.9397, 0.2419, -0.2418, 0.9397, -0.2418, 0.2418, 0.9397, -0.2418, 0.2418, 0.9397, -0.2418, 0.2418, 0.9397, -0.2418, 0.2418, 0.9397, -0.2418, 0.2418, 0.9397, -0.2418, 0.2418, 0.9397, -0.2418, 0.2419, 0.9397, -0.2418, 0.2418, 0.9397, -0.2418, 0.2418, 0.9397, -0.2418, 0.2418, 0.9397, -0.2418, 0.2418, 0.9397, -0.2418, 0.2419, 0.3293, 0.8305, -0.4492, 0.3293, 0.8305, -0.4492, 0.3293, 0.8305, -0.4492, 0.3293, 0.8305, -0.4492, 0.3293, 0.8305, -0.4492, 0.3293, 0.8305, -0.4492, -2.542e-07, 0.7071, 0.7071, -9.379e-07, 0.7071, 0.7071, 2.384e-07, 0.7071, 0.7071, -1.431e-06, 0.7071, 0.7071, -9.379e-07, 0.7071, 0.7071, -2.542e-07, 0.7071, 0.7071, -0.3293, -0.4492, 0.8305, -0.3294, -0.4492, 0.8305, -0.3293, -0.4492, 0.8305, -0.3294, -0.4492, 0.8305, -0.3294, -0.4492, 0.8305, -0.3293, -0.4492, 0.8305, -0.2737, -0.9558, 0.1073, -0.2735, -0.9558, 0.1074, -0.2738, -0.9558, 0.1073, -0.2735, -0.9559, 0.1074, -0.2735, -0.9558, 0.1074, -0.2737, -0.9558, 0.1073, 8.279e-05, -0.7071, -0.7071, -7.974e-05, -0.7071, -0.7071, 9.46e-05, -0.7071, -0.7071, -9.155e-05, -0.7071, -0.7071, -7.974e-05, -0.7071, -0.7071, 8.279e-05, -0.7071, -0.7071, 0.2735, 0.1074, -0.9558, 0.2737, 0.1073, -0.9558, 0.2735, 0.1074, -0.9559, 0.2737, 0.1073, -0.9558, 0.2737, 0.1073, -0.9558, 0.2735, 0.1074, -0.9558])] * 3)])

# ---- objects
ob_fan_opt = bpy.data.objects.new('fan_opt', me_fan_opt)

# ---- transforms, parenting, visibility, modifiers, constraints
ob_fan_opt.location = (0.0, 0.0, 0.0)
ob_fan_opt.rotation_euler = (1.571, -0.0, 0.0)
ob_fan_opt.scale = (0.01, 0.01, 0.01)
ob_fan_opt.lineart.crease_threshold = 0.0

# ---- collection membership
col_collection.objects.link(ob_fan_opt)

# ---- scene / render settings (as saved in the file)
scene.frame_start = 1; scene.frame_end = 250; scene.frame_set(1)
scene.render.engine = 'BLENDER_EEVEE_NEXT'
scene.cycles.use_denoising = False
scene.cycles.samples = 128
scene.cycles.sampling_pattern = 'TABULATED_SOBOL'
scene.cycles.use_adaptive_sampling = False
scene.cycles.use_light_tree = False
scene.view_settings.view_transform = 'Filmic'
bpy.context.view_layer.update()

# ---- added for rendering (the .blend has no active camera and no usable light): camera, sun
cam_auto = bpy.data.cameras.new('AutoCamera')
cam_auto.lens = 50.0
cam_auto.sensor_width = 36.0
cam_auto.clip_end = 1000.0
ob_auto_camera = bpy.data.objects.new('AutoCamera', cam_auto)
scene.collection.objects.link(ob_auto_camera)
ob_auto_camera.location = (3.65245, -8.31894, 5.54596)
ob_auto_camera.rotation_euler = (1.09748, -7.21219e-08, 0.694738)
scene.camera = ob_auto_camera
light_auto_sun = bpy.data.lights.new('AutoSun', 'SUN')
light_auto_sun.energy = 3.0
light_auto_sun.angle = 0.0523599
ob_auto_sun = bpy.data.objects.new('AutoSun', light_auto_sun)
scene.collection.objects.link(ob_auto_sun)
ob_auto_sun.rotation_euler = (0.872665, 0.174533, 0.523599)
bpy.context.view_layer.update()
